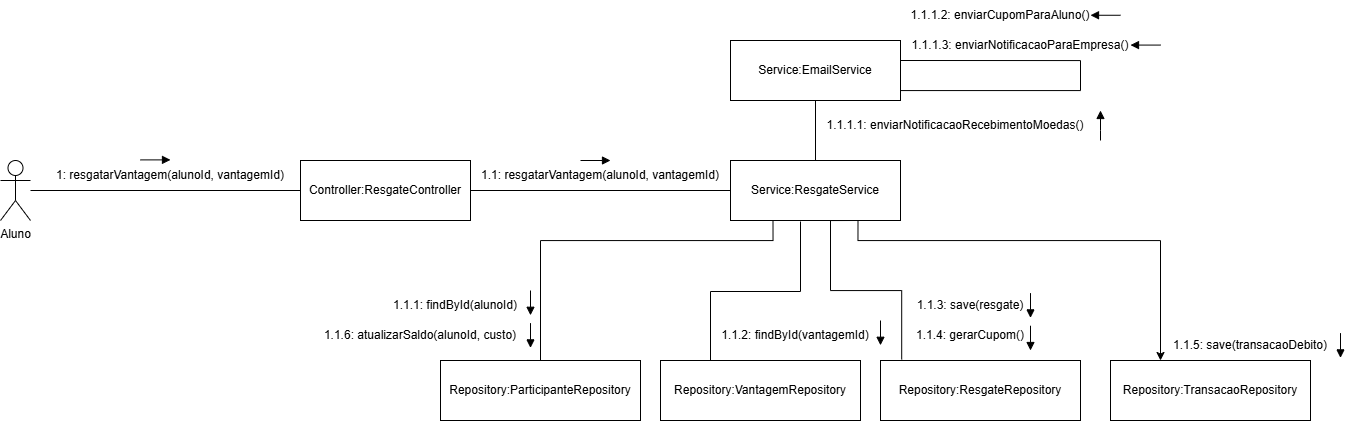

The diagram above was exported from draw.io. Its source (the exported page's mxGraphModel, read from the mxfile embedded in the PNG):
<mxGraphModel dx="1392" dy="749" grid="1" gridSize="10" guides="1" tooltips="1" connect="1" arrows="1" fold="1" page="1" pageScale="1" pageWidth="827" pageHeight="1169" math="0" shadow="0">
  <root>
    <mxCell id="0" />
    <mxCell id="1" parent="0" />
    <mxCell id="lgGA-jA1zsdnXOl28vwA-4" edge="1" parent="1" source="lgGA-jA1zsdnXOl28vwA-1" style="edgeStyle=orthogonalEdgeStyle;rounded=0;orthogonalLoop=1;jettySize=auto;html=1;entryX=0;entryY=0.5;entryDx=0;entryDy=0;endArrow=none;endFill=0;" target="lgGA-jA1zsdnXOl28vwA-3">
      <mxGeometry relative="1" as="geometry" />
    </mxCell>
    <mxCell id="lgGA-jA1zsdnXOl28vwA-1" parent="1" style="shape=umlActor;verticalLabelPosition=bottom;verticalAlign=top;html=1;" value="Aluno&lt;div&gt;&lt;br&gt;&lt;/div&gt;" vertex="1">
      <mxGeometry height="60" width="30" x="20" y="170" as="geometry" />
    </mxCell>
    <mxCell id="lgGA-jA1zsdnXOl28vwA-8" edge="1" parent="1" source="lgGA-jA1zsdnXOl28vwA-3" style="edgeStyle=orthogonalEdgeStyle;rounded=0;orthogonalLoop=1;jettySize=auto;html=1;entryX=0;entryY=0.5;entryDx=0;entryDy=0;endArrow=none;endFill=0;" target="lgGA-jA1zsdnXOl28vwA-7">
      <mxGeometry relative="1" as="geometry" />
    </mxCell>
    <mxCell id="lgGA-jA1zsdnXOl28vwA-3" parent="1" style="rounded=0;whiteSpace=wrap;html=1;" value="Controller:ResgateController" vertex="1">
      <mxGeometry height="60" width="170" x="320" y="170" as="geometry" />
    </mxCell>
    <mxCell id="lgGA-jA1zsdnXOl28vwA-6" parent="1" style="text;html=1;whiteSpace=wrap;strokeColor=none;fillColor=none;align=center;verticalAlign=middle;rounded=0;" value="1: resgatarVantagem(alunoId, vantagemId)" vertex="1">
      <mxGeometry height="30" width="240" x="70" y="170" as="geometry" />
    </mxCell>
    <mxCell id="lgGA-jA1zsdnXOl28vwA-11" edge="1" parent="1" source="lgGA-jA1zsdnXOl28vwA-7" style="edgeStyle=orthogonalEdgeStyle;rounded=0;orthogonalLoop=1;jettySize=auto;html=1;endArrow=none;endFill=0;exitX=0.25;exitY=1;exitDx=0;exitDy=0;" target="lgGA-jA1zsdnXOl28vwA-10">
      <mxGeometry relative="1" as="geometry">
        <Array as="points">
          <mxPoint x="793" y="250" />
          <mxPoint x="560" y="250" />
        </Array>
      </mxGeometry>
    </mxCell>
    <mxCell id="lgGA-jA1zsdnXOl28vwA-27" edge="1" parent="1" source="lgGA-jA1zsdnXOl28vwA-7" style="edgeStyle=orthogonalEdgeStyle;rounded=0;orthogonalLoop=1;jettySize=auto;html=1;exitX=0.75;exitY=1;exitDx=0;exitDy=0;entryX=0.25;entryY=0;entryDx=0;entryDy=0;" target="lgGA-jA1zsdnXOl28vwA-26">
      <mxGeometry relative="1" as="geometry">
        <Array as="points">
          <mxPoint x="878" y="250" />
          <mxPoint x="1180" y="250" />
        </Array>
      </mxGeometry>
    </mxCell>
    <mxCell id="lgGA-jA1zsdnXOl28vwA-36" edge="1" parent="1" source="lgGA-jA1zsdnXOl28vwA-7" style="edgeStyle=orthogonalEdgeStyle;rounded=0;orthogonalLoop=1;jettySize=auto;html=1;entryX=0.5;entryY=1;entryDx=0;entryDy=0;endArrow=none;endFill=0;" target="lgGA-jA1zsdnXOl28vwA-31">
      <mxGeometry relative="1" as="geometry" />
    </mxCell>
    <mxCell id="lgGA-jA1zsdnXOl28vwA-7" parent="1" style="rounded=0;whiteSpace=wrap;html=1;" value="Service:ResgateService" vertex="1">
      <mxGeometry height="60" width="170" x="750" y="170" as="geometry" />
    </mxCell>
    <mxCell id="lgGA-jA1zsdnXOl28vwA-9" parent="1" style="text;html=1;whiteSpace=wrap;strokeColor=none;fillColor=none;align=center;verticalAlign=middle;rounded=0;" value="1.1: resgatarVantagem(alunoId, vantagemId)" vertex="1">
      <mxGeometry height="30" width="240" x="500" y="170" as="geometry" />
    </mxCell>
    <mxCell id="lgGA-jA1zsdnXOl28vwA-10" parent="1" style="rounded=0;whiteSpace=wrap;html=1;" value="Repository:ParticipanteRepository" vertex="1">
      <mxGeometry height="60" width="200" x="460" y="370" as="geometry" />
    </mxCell>
    <mxCell id="lgGA-jA1zsdnXOl28vwA-12" parent="1" style="text;html=1;whiteSpace=wrap;strokeColor=none;fillColor=none;align=center;verticalAlign=middle;rounded=0;" value="1.1.1: findById(alunoId)" vertex="1">
      <mxGeometry height="30" width="150" x="400" y="300" as="geometry" />
    </mxCell>
    <mxCell id="lgGA-jA1zsdnXOl28vwA-18" parent="1" style="rounded=0;whiteSpace=wrap;html=1;" value="Repository:VantagemRepository" vertex="1">
      <mxGeometry height="60" width="200" x="680" y="370" as="geometry" />
    </mxCell>
    <mxCell id="lgGA-jA1zsdnXOl28vwA-19" parent="1" style="text;html=1;whiteSpace=wrap;strokeColor=none;fillColor=none;align=center;verticalAlign=middle;rounded=0;" value="1.1.2: findById(vantagemId)" vertex="1">
      <mxGeometry height="30" width="150" x="740" y="330" as="geometry" />
    </mxCell>
    <mxCell id="lgGA-jA1zsdnXOl28vwA-20" edge="1" parent="1" source="lgGA-jA1zsdnXOl28vwA-18" style="edgeStyle=orthogonalEdgeStyle;rounded=0;orthogonalLoop=1;jettySize=auto;html=1;exitX=0.25;exitY=0;exitDx=0;exitDy=0;endArrow=none;endFill=0;">
      <mxGeometry relative="1" as="geometry">
        <mxPoint x="820" y="231" as="targetPoint" />
      </mxGeometry>
    </mxCell>
    <mxCell id="lgGA-jA1zsdnXOl28vwA-22" edge="1" parent="1" source="lgGA-jA1zsdnXOl28vwA-21" style="edgeStyle=orthogonalEdgeStyle;rounded=0;orthogonalLoop=1;jettySize=auto;html=1;exitX=0.106;exitY=-0.017;exitDx=0;exitDy=0;exitPerimeter=0;entryX=0.75;entryY=1;entryDx=0;entryDy=0;endArrow=none;endFill=0;" target="lgGA-jA1zsdnXOl28vwA-7">
      <mxGeometry relative="1" as="geometry">
        <Array as="points">
          <mxPoint x="921" y="300" />
          <mxPoint x="850" y="300" />
          <mxPoint x="850" y="230" />
        </Array>
        <mxPoint x="1142.5" y="340" as="sourcePoint" />
        <mxPoint x="930" y="210" as="targetPoint" />
      </mxGeometry>
    </mxCell>
    <mxCell id="lgGA-jA1zsdnXOl28vwA-21" parent="1" style="rounded=0;whiteSpace=wrap;html=1;" value="Repository:ResgateRepository" vertex="1">
      <mxGeometry height="60" width="200" x="900" y="370" as="geometry" />
    </mxCell>
    <mxCell id="lgGA-jA1zsdnXOl28vwA-23" parent="1" style="text;html=1;whiteSpace=wrap;strokeColor=none;fillColor=none;align=center;verticalAlign=middle;rounded=0;" value="1.1.3: save(resgate)" vertex="1">
      <mxGeometry height="30" width="120" x="930" y="300" as="geometry" />
    </mxCell>
    <mxCell id="lgGA-jA1zsdnXOl28vwA-24" edge="1" parent="1" source="lgGA-jA1zsdnXOl28vwA-23" style="edgeStyle=orthogonalEdgeStyle;rounded=0;orthogonalLoop=1;jettySize=auto;html=1;exitX=0.5;exitY=1;exitDx=0;exitDy=0;" target="lgGA-jA1zsdnXOl28vwA-23">
      <mxGeometry relative="1" as="geometry" />
    </mxCell>
    <mxCell id="lgGA-jA1zsdnXOl28vwA-25" parent="1" style="text;html=1;whiteSpace=wrap;strokeColor=none;fillColor=none;align=center;verticalAlign=middle;rounded=0;" value="1.1.4: gerarCupom()" vertex="1">
      <mxGeometry height="30" width="120" x="930" y="330" as="geometry" />
    </mxCell>
    <mxCell id="lgGA-jA1zsdnXOl28vwA-26" parent="1" style="rounded=0;whiteSpace=wrap;html=1;" value="Repository:TransacaoRepository" vertex="1">
      <mxGeometry height="60" width="200" x="1130" y="370" as="geometry" />
    </mxCell>
    <mxCell id="lgGA-jA1zsdnXOl28vwA-28" parent="1" style="text;html=1;whiteSpace=wrap;strokeColor=none;fillColor=none;align=center;verticalAlign=middle;rounded=0;" value="1.1.5: save(transacaoDebito)" vertex="1">
      <mxGeometry height="30" width="160" x="1190" y="340" as="geometry" />
    </mxCell>
    <mxCell id="lgGA-jA1zsdnXOl28vwA-29" parent="1" style="text;html=1;whiteSpace=wrap;strokeColor=none;fillColor=none;align=center;verticalAlign=middle;rounded=0;" value="1.1.6: atualizarSaldo(alunoId, custo)" vertex="1">
      <mxGeometry height="30" width="200" x="340" y="330" as="geometry" />
    </mxCell>
    <mxCell id="lgGA-jA1zsdnXOl28vwA-32" edge="1" parent="1" style="edgeStyle=orthogonalEdgeStyle;rounded=0;orthogonalLoop=1;jettySize=auto;html=1;entryX=1;entryY=0.25;entryDx=0;entryDy=0;endArrow=none;endFill=0;">
      <mxGeometry relative="1" as="geometry">
        <Array as="points">
          <mxPoint x="1100" y="70" />
          <mxPoint x="1100" y="100" />
          <mxPoint x="920" y="100" />
        </Array>
        <mxPoint x="920" y="70.00000000000011" as="sourcePoint" />
        <mxPoint x="920" y="74.99999999999989" as="targetPoint" />
      </mxGeometry>
    </mxCell>
    <mxCell id="lgGA-jA1zsdnXOl28vwA-31" parent="1" style="rounded=0;whiteSpace=wrap;html=1;" value="Service:EmailService" vertex="1">
      <mxGeometry height="60" width="170" x="750" y="50" as="geometry" />
    </mxCell>
    <mxCell id="lgGA-jA1zsdnXOl28vwA-33" parent="1" style="text;html=1;whiteSpace=wrap;strokeColor=none;fillColor=none;align=center;verticalAlign=middle;rounded=0;" value="1.1.1.2:&amp;nbsp;enviarCupomParaAluno()" vertex="1">
      <mxGeometry height="30" width="200" x="920" y="10" as="geometry" />
    </mxCell>
    <mxCell id="lgGA-jA1zsdnXOl28vwA-35" parent="1" style="text;html=1;whiteSpace=wrap;strokeColor=none;fillColor=none;align=center;verticalAlign=middle;rounded=0;" value="1.1.1.3: enviarNotificacaoParaEmpresa()" vertex="1">
      <mxGeometry height="30" width="240" x="920" y="40" as="geometry" />
    </mxCell>
    <mxCell id="lgGA-jA1zsdnXOl28vwA-37" edge="1" parent="1" style="html=1;verticalAlign=bottom;endArrow=block;curved=0;rounded=0;" value="">
      <mxGeometry relative="1" width="80" as="geometry">
        <mxPoint x="550" y="300" as="sourcePoint" />
        <mxPoint x="550" y="324.78" as="targetPoint" />
      </mxGeometry>
    </mxCell>
    <mxCell id="lgGA-jA1zsdnXOl28vwA-38" edge="1" parent="1" style="html=1;verticalAlign=bottom;endArrow=block;curved=0;rounded=0;" value="">
      <mxGeometry relative="1" width="80" as="geometry">
        <mxPoint x="550" y="332.61" as="sourcePoint" />
        <mxPoint x="550" y="357.39" as="targetPoint" />
      </mxGeometry>
    </mxCell>
    <mxCell id="lgGA-jA1zsdnXOl28vwA-39" edge="1" parent="1" style="html=1;verticalAlign=bottom;endArrow=block;curved=0;rounded=0;" value="">
      <mxGeometry relative="1" width="80" as="geometry">
        <mxPoint x="1050" y="302.61" as="sourcePoint" />
        <mxPoint x="1050" y="327.39" as="targetPoint" />
      </mxGeometry>
    </mxCell>
    <mxCell id="lgGA-jA1zsdnXOl28vwA-40" edge="1" parent="1" style="html=1;verticalAlign=bottom;endArrow=block;curved=0;rounded=0;" value="">
      <mxGeometry relative="1" width="80" as="geometry">
        <mxPoint x="1050" y="335.22" as="sourcePoint" />
        <mxPoint x="1050" y="360" as="targetPoint" />
      </mxGeometry>
    </mxCell>
    <mxCell id="lgGA-jA1zsdnXOl28vwA-41" edge="1" parent="1" style="html=1;verticalAlign=bottom;endArrow=block;curved=0;rounded=0;" value="">
      <mxGeometry relative="1" width="80" as="geometry">
        <mxPoint x="900" y="330" as="sourcePoint" />
        <mxPoint x="900" y="354.78" as="targetPoint" />
      </mxGeometry>
    </mxCell>
    <mxCell id="lgGA-jA1zsdnXOl28vwA-42" edge="1" parent="1" style="html=1;verticalAlign=bottom;endArrow=block;curved=0;rounded=0;" value="">
      <mxGeometry relative="1" width="80" as="geometry">
        <mxPoint x="1360" y="342.61" as="sourcePoint" />
        <mxPoint x="1360" y="367.39" as="targetPoint" />
      </mxGeometry>
    </mxCell>
    <mxCell id="lgGA-jA1zsdnXOl28vwA-43" edge="1" parent="1" style="html=1;verticalAlign=bottom;endArrow=block;curved=0;rounded=0;" value="">
      <mxGeometry relative="1" width="80" as="geometry">
        <mxPoint x="600" y="170" as="sourcePoint" />
        <mxPoint x="630" y="170" as="targetPoint" />
      </mxGeometry>
    </mxCell>
    <mxCell id="lgGA-jA1zsdnXOl28vwA-44" edge="1" parent="1" style="html=1;verticalAlign=bottom;endArrow=block;curved=0;rounded=0;" value="">
      <mxGeometry relative="1" width="80" as="geometry">
        <mxPoint x="160" y="169.39" as="sourcePoint" />
        <mxPoint x="190" y="169.39" as="targetPoint" />
      </mxGeometry>
    </mxCell>
    <mxCell id="lgGA-jA1zsdnXOl28vwA-45" edge="1" parent="1" style="html=1;verticalAlign=bottom;endArrow=block;curved=0;rounded=0;" value="">
      <mxGeometry relative="1" width="80" as="geometry">
        <mxPoint x="1180" y="54.58" as="sourcePoint" />
        <mxPoint x="1150" y="54.58" as="targetPoint" />
      </mxGeometry>
    </mxCell>
    <mxCell id="lgGA-jA1zsdnXOl28vwA-46" edge="1" parent="1" style="html=1;verticalAlign=bottom;endArrow=block;curved=0;rounded=0;" value="">
      <mxGeometry relative="1" width="80" as="geometry">
        <mxPoint x="1140" y="24.759999999999998" as="sourcePoint" />
        <mxPoint x="1110" y="24.759999999999998" as="targetPoint" />
      </mxGeometry>
    </mxCell>
    <mxCell id="lgGA-jA1zsdnXOl28vwA-49" parent="1" style="text;html=1;whiteSpace=wrap;strokeColor=none;fillColor=none;align=center;verticalAlign=middle;rounded=0;" value="&lt;span style=&quot;background-color: rgb(255, 255, 255);&quot;&gt;1.1.1.1:&amp;nbsp;&lt;/span&gt;&lt;span style=&quot;background-color: rgb(255, 255, 255);&quot;&gt;enviarNotificacaoRecebimentoMoedas()&lt;/span&gt;" vertex="1">
      <mxGeometry height="30" width="270" x="840" y="120" as="geometry" />
    </mxCell>
    <mxCell id="lgGA-jA1zsdnXOl28vwA-50" edge="1" parent="1" style="html=1;verticalAlign=bottom;endArrow=block;curved=0;rounded=0;" value="">
      <mxGeometry relative="1" width="80" as="geometry">
        <Array as="points">
          <mxPoint x="1120" y="140" />
        </Array>
        <mxPoint x="1120" y="150" as="sourcePoint" />
        <mxPoint x="1120" y="120" as="targetPoint" />
      </mxGeometry>
    </mxCell>
  </root>
</mxGraphModel>